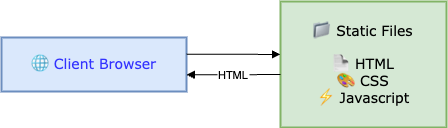

The diagram above was exported from draw.io. Its source (the exported page's mxGraphModel, read from the mxfile embedded in the PNG):
<mxGraphModel dx="1301" dy="958" grid="1" gridSize="10" guides="1" tooltips="1" connect="1" arrows="1" fold="1" page="1" pageScale="1" pageWidth="1169" pageHeight="827" math="0" shadow="0">
  <root>
    <mxCell id="0" />
    <mxCell id="1" parent="0" />
    <mxCell id="2" value="🌐 Client Browser" style="whiteSpace=wrap;strokeWidth=2;fillColor=#dae8fc;strokeColor=#6c8ebf;fontStyle=0;fontColor=#3333FF;fontFamily=Verdana;fontSize=14;" vertex="1" parent="1">
      <mxGeometry x="150" y="116" width="185" height="54" as="geometry" />
    </mxCell>
    <mxCell id="3" value="📁 Static Files&#10;&#10;  📄 HTML&#10;  🎨 CSS&#10;  ⚡ Javascript" style="whiteSpace=wrap;strokeWidth=2;fillColor=#d5e8d4;strokeColor=#82b366;fontStyle=0;fontFamily=Verdana;fontSize=14;" vertex="1" parent="1">
      <mxGeometry x="429" y="80" width="166" height="126" as="geometry" />
    </mxCell>
    <mxCell id="4" value="" style="curved=1;startArrow=none;endArrow=block;exitX=1;exitY=0.31;entryX=0;entryY=0.42;rounded=0;" edge="1" source="2" target="3" parent="1">
      <mxGeometry relative="1" as="geometry">
        <Array as="points" />
      </mxGeometry>
    </mxCell>
    <mxCell id="5" value="HTML" style="curved=1;startArrow=none;endArrow=block;exitX=0;exitY=0.58;entryX=1;entryY=0.69;rounded=0;" edge="1" source="3" target="2" parent="1">
      <mxGeometry relative="1" as="geometry">
        <Array as="points" />
      </mxGeometry>
    </mxCell>
  </root>
</mxGraphModel>